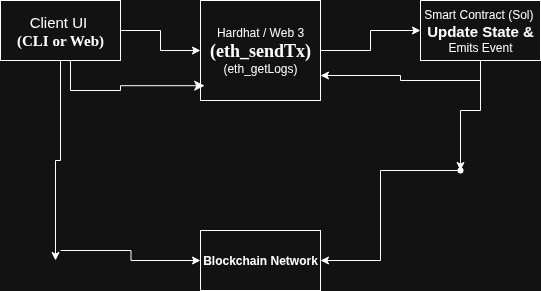

The diagram above was exported from draw.io. Its source (the exported page's mxGraphModel, read from the mxfile embedded in the PNG):
<mxGraphModel dx="720" dy="513" grid="1" gridSize="10" guides="1" tooltips="1" connect="1" arrows="1" fold="1" page="1" pageScale="1" pageWidth="850" pageHeight="1100" math="0" shadow="0">
  <root>
    <mxCell id="0" />
    <mxCell id="1" parent="0" />
    <mxCell id="kL_3m11MfSIjYH7lX3FO-3" value="" style="edgeStyle=orthogonalEdgeStyle;rounded=0;orthogonalLoop=1;jettySize=auto;html=1;" edge="1" parent="1" source="kL_3m11MfSIjYH7lX3FO-1" target="kL_3m11MfSIjYH7lX3FO-2">
      <mxGeometry relative="1" as="geometry" />
    </mxCell>
    <mxCell id="kL_3m11MfSIjYH7lX3FO-14" style="edgeStyle=orthogonalEdgeStyle;rounded=0;orthogonalLoop=1;jettySize=auto;html=1;" edge="1" parent="1" source="kL_3m11MfSIjYH7lX3FO-1">
      <mxGeometry relative="1" as="geometry">
        <mxPoint x="125" y="380" as="targetPoint" />
      </mxGeometry>
    </mxCell>
    <mxCell id="kL_3m11MfSIjYH7lX3FO-1" value="Client UI&amp;nbsp;&lt;div&gt;&lt;b&gt;&lt;font face=&quot;Verdana&quot;&gt;(CLI or Web)&lt;/font&gt;&lt;/b&gt;&lt;/div&gt;" style="rounded=0;whiteSpace=wrap;html=1;fontSize=15;" vertex="1" parent="1">
      <mxGeometry x="70" y="120" width="120" height="60" as="geometry" />
    </mxCell>
    <mxCell id="kL_3m11MfSIjYH7lX3FO-5" value="" style="edgeStyle=orthogonalEdgeStyle;rounded=0;orthogonalLoop=1;jettySize=auto;html=1;" edge="1" parent="1" source="kL_3m11MfSIjYH7lX3FO-2" target="kL_3m11MfSIjYH7lX3FO-4">
      <mxGeometry relative="1" as="geometry" />
    </mxCell>
    <mxCell id="kL_3m11MfSIjYH7lX3FO-2" value="Hardhat / Web 3&lt;div&gt;&lt;font style=&quot;font-size: 18px;&quot; face=&quot;Verdana&quot;&gt;&lt;b&gt;(eth_sendTx)&lt;/b&gt;&lt;/font&gt;&lt;/div&gt;&lt;div&gt;(eth_getLogs)&lt;/div&gt;" style="rounded=0;whiteSpace=wrap;html=1;" vertex="1" parent="1">
      <mxGeometry x="270" y="120" width="120" height="100" as="geometry" />
    </mxCell>
    <mxCell id="kL_3m11MfSIjYH7lX3FO-7" value="" style="edgeStyle=orthogonalEdgeStyle;rounded=0;orthogonalLoop=1;jettySize=auto;html=1;" edge="1" parent="1" source="kL_3m11MfSIjYH7lX3FO-4" target="kL_3m11MfSIjYH7lX3FO-6">
      <mxGeometry relative="1" as="geometry" />
    </mxCell>
    <mxCell id="kL_3m11MfSIjYH7lX3FO-35" style="edgeStyle=orthogonalEdgeStyle;rounded=0;orthogonalLoop=1;jettySize=auto;html=1;entryX=1;entryY=0.75;entryDx=0;entryDy=0;" edge="1" parent="1" target="kL_3m11MfSIjYH7lX3FO-2">
      <mxGeometry relative="1" as="geometry">
        <mxPoint x="470" y="210" as="targetPoint" />
        <mxPoint x="550" y="200" as="sourcePoint" />
      </mxGeometry>
    </mxCell>
    <mxCell id="kL_3m11MfSIjYH7lX3FO-4" value="Smart Contract (Sol)&amp;nbsp;&lt;div&gt;&lt;b&gt;&lt;font style=&quot;font-size: 15px;&quot;&gt;Update State &amp;amp;&lt;/font&gt;&lt;/b&gt;&lt;/div&gt;&lt;div&gt;Emits Event&lt;/div&gt;" style="whiteSpace=wrap;html=1;rounded=0;" vertex="1" parent="1">
      <mxGeometry x="490" y="120" width="120" height="60" as="geometry" />
    </mxCell>
    <mxCell id="kL_3m11MfSIjYH7lX3FO-9" value="" style="edgeStyle=orthogonalEdgeStyle;rounded=0;orthogonalLoop=1;jettySize=auto;html=1;" edge="1" parent="1" source="kL_3m11MfSIjYH7lX3FO-6" target="kL_3m11MfSIjYH7lX3FO-8">
      <mxGeometry relative="1" as="geometry">
        <Array as="points">
          <mxPoint x="450" y="290" />
        </Array>
      </mxGeometry>
    </mxCell>
    <mxCell id="kL_3m11MfSIjYH7lX3FO-6" value="" style="shape=waypoint;sketch=0;size=6;pointerEvents=1;points=[];fillColor=default;resizable=0;rotatable=0;perimeter=centerPerimeter;snapToPoint=1;rounded=0;" vertex="1" parent="1">
      <mxGeometry x="520" y="280" width="20" height="20" as="geometry" />
    </mxCell>
    <mxCell id="kL_3m11MfSIjYH7lX3FO-8" value="&lt;b&gt;Blockchain Network&lt;/b&gt;" style="whiteSpace=wrap;html=1;sketch=0;pointerEvents=1;resizable=0;rounded=0;" vertex="1" parent="1">
      <mxGeometry x="270" y="350" width="120" height="60" as="geometry" />
    </mxCell>
    <mxCell id="kL_3m11MfSIjYH7lX3FO-16" style="edgeStyle=orthogonalEdgeStyle;rounded=0;orthogonalLoop=1;jettySize=auto;html=1;" edge="1" parent="1" target="kL_3m11MfSIjYH7lX3FO-8">
      <mxGeometry relative="1" as="geometry">
        <mxPoint x="130" y="370" as="sourcePoint" />
      </mxGeometry>
    </mxCell>
    <mxCell id="kL_3m11MfSIjYH7lX3FO-17" style="edgeStyle=orthogonalEdgeStyle;rounded=0;orthogonalLoop=1;jettySize=auto;html=1;exitX=0.5;exitY=1;exitDx=0;exitDy=0;" edge="1" parent="1" source="kL_3m11MfSIjYH7lX3FO-2" target="kL_3m11MfSIjYH7lX3FO-2">
      <mxGeometry relative="1" as="geometry" />
    </mxCell>
    <mxCell id="kL_3m11MfSIjYH7lX3FO-24" value="" style="edgeStyle=segmentEdgeStyle;endArrow=classic;html=1;curved=0;rounded=0;endSize=8;startSize=8;sourcePerimeterSpacing=0;targetPerimeterSpacing=0;entryX=0.035;entryY=0.852;entryDx=0;entryDy=0;entryPerimeter=0;exitX=0.75;exitY=1;exitDx=0;exitDy=0;" edge="1" parent="1" source="kL_3m11MfSIjYH7lX3FO-1" target="kL_3m11MfSIjYH7lX3FO-2">
      <mxGeometry width="100" relative="1" as="geometry">
        <mxPoint x="150" y="190" as="sourcePoint" />
        <mxPoint x="240" y="200" as="targetPoint" />
        <Array as="points">
          <mxPoint x="140" y="180" />
          <mxPoint x="140" y="210" />
          <mxPoint x="190" y="210" />
          <mxPoint x="190" y="205" />
        </Array>
      </mxGeometry>
    </mxCell>
  </root>
</mxGraphModel>